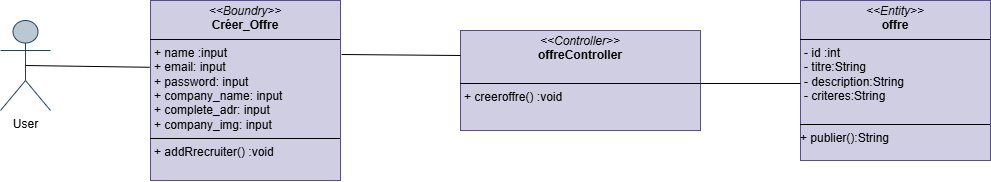

The diagram above was exported from draw.io. Its source (the exported page's mxGraphModel, read from the mxfile embedded in the PNG):
<mxGraphModel dx="820" dy="877" grid="1" gridSize="10" guides="1" tooltips="1" connect="1" arrows="1" fold="1" page="1" pageScale="1" pageWidth="827" pageHeight="1169" math="0" shadow="0">
  <root>
    <mxCell id="0" />
    <mxCell id="1" parent="0" />
    <mxCell id="8MGL-zjzKRlxgU0wxO3R-1" value="User" style="shape=umlActor;verticalLabelPosition=bottom;verticalAlign=top;html=1;outlineConnect=0;fillColor=#bac8d3;strokeColor=#23445d;" vertex="1" parent="1">
      <mxGeometry x="10" y="300" width="50" height="90" as="geometry" />
    </mxCell>
    <mxCell id="8MGL-zjzKRlxgU0wxO3R-2" value="&lt;p style=&quot;margin:0px;margin-top:4px;text-align:center;&quot;&gt;&lt;i&gt;&amp;lt;&amp;lt;Entity&amp;gt;&amp;gt;&lt;/i&gt;&lt;br&gt;&lt;b&gt;offre&lt;/b&gt;&lt;/p&gt;&lt;hr size=&quot;1&quot; style=&quot;border-style:solid;&quot;&gt;&lt;p style=&quot;margin:0px;margin-left:4px;&quot;&gt;&lt;span style=&quot;background-color: initial;&quot;&gt;- id :int&lt;/span&gt;&lt;/p&gt;&lt;p style=&quot;margin:0px;margin-left:4px;&quot;&gt;&lt;span style=&quot;text-wrap: nowrap;&quot;&gt;- titre:String&lt;/span&gt;&lt;span style=&quot;background-color: initial;&quot;&gt;&lt;br&gt;&lt;/span&gt;&lt;/p&gt;&lt;p style=&quot;margin:0px;margin-left:4px;&quot;&gt;&lt;span style=&quot;text-wrap: nowrap;&quot;&gt;- description:String&lt;/span&gt;&lt;span style=&quot;text-wrap: nowrap;&quot;&gt;&lt;br&gt;&lt;/span&gt;&lt;/p&gt;&lt;p style=&quot;margin:0px;margin-left:4px;&quot;&gt;&lt;span style=&quot;text-wrap: nowrap;&quot;&gt;- criteres:String&lt;/span&gt;&lt;span style=&quot;text-wrap: nowrap;&quot;&gt;&lt;br&gt;&lt;/span&gt;&lt;/p&gt;&lt;p style=&quot;margin:0px;margin-left:4px;&quot;&gt;&lt;br&gt;&lt;/p&gt;&lt;hr size=&quot;1&quot; style=&quot;border-style:solid;&quot;&gt;&lt;div&gt;&lt;span style=&quot;background-color: initial;&quot;&gt;+ publier():String&lt;/span&gt;&lt;/div&gt;&lt;div&gt;&lt;br&gt;&lt;/div&gt;" style="verticalAlign=top;align=left;overflow=fill;html=1;whiteSpace=wrap;fillColor=#d0cee2;strokeColor=#56517e;" vertex="1" parent="1">
      <mxGeometry x="810" y="280" width="190" height="160" as="geometry" />
    </mxCell>
    <mxCell id="8MGL-zjzKRlxgU0wxO3R-4" value="&lt;p style=&quot;margin:0px;margin-top:4px;text-align:center;&quot;&gt;&lt;i&gt;&amp;lt;&amp;lt;Boundry&amp;gt;&amp;gt;&lt;/i&gt;&lt;br&gt;&lt;b&gt;Créer_Offre&lt;/b&gt;&lt;br&gt;&lt;/p&gt;&lt;hr size=&quot;1&quot; style=&quot;border-style:solid;&quot;&gt;&lt;p style=&quot;margin:0px;margin-left:4px;&quot;&gt;+ name :input&lt;/p&gt;&lt;p style=&quot;margin:0px;margin-left:4px;&quot;&gt;+ email: input&lt;/p&gt;&lt;p style=&quot;margin:0px;margin-left:4px;&quot;&gt;+ password: input&lt;/p&gt;&lt;p style=&quot;margin:0px;margin-left:4px;&quot;&gt;+ company_name: input&lt;/p&gt;&lt;p style=&quot;margin:0px;margin-left:4px;&quot;&gt;+ complete_adr: input&lt;/p&gt;&lt;p style=&quot;margin:0px;margin-left:4px;&quot;&gt;+ company_img: input&lt;/p&gt;&lt;hr size=&quot;1&quot; style=&quot;border-style:solid;&quot;&gt;&lt;p style=&quot;margin:0px;margin-left:4px;&quot;&gt;+ addRrecruiter() :void&lt;/p&gt;" style="verticalAlign=top;align=left;overflow=fill;html=1;whiteSpace=wrap;fillColor=#d0cee2;strokeColor=#56517e;" vertex="1" parent="1">
      <mxGeometry x="160" y="280" width="190" height="180" as="geometry" />
    </mxCell>
    <mxCell id="8MGL-zjzKRlxgU0wxO3R-5" style="rounded=0;orthogonalLoop=1;jettySize=auto;html=1;endArrow=none;endFill=0;exitX=0.5;exitY=0.5;exitDx=0;exitDy=0;exitPerimeter=0;entryX=-0.004;entryY=0.371;entryDx=0;entryDy=0;entryPerimeter=0;" edge="1" parent="1" source="8MGL-zjzKRlxgU0wxO3R-1" target="8MGL-zjzKRlxgU0wxO3R-4">
      <mxGeometry relative="1" as="geometry">
        <mxPoint x="60" y="274" as="sourcePoint" />
        <mxPoint x="158" y="350" as="targetPoint" />
        <Array as="points" />
      </mxGeometry>
    </mxCell>
    <mxCell id="8MGL-zjzKRlxgU0wxO3R-6" value="&lt;p style=&quot;margin:0px;margin-top:4px;text-align:center;&quot;&gt;&lt;i&gt;&amp;lt;&amp;lt;Controller&amp;gt;&amp;gt;&lt;/i&gt;&lt;br&gt;&lt;b&gt;offreController&lt;/b&gt;&lt;/p&gt;&lt;p style=&quot;margin:0px;margin-left:4px;&quot;&gt;&lt;br&gt;&lt;/p&gt;&lt;hr size=&quot;1&quot; style=&quot;border-style:solid;&quot;&gt;&lt;p style=&quot;margin:0px;margin-left:4px;&quot;&gt;+ creeroffre() :void&lt;/p&gt;&lt;p style=&quot;margin:0px;margin-left:4px;&quot;&gt;&lt;br&gt;&lt;/p&gt;" style="verticalAlign=top;align=left;overflow=fill;html=1;whiteSpace=wrap;fillColor=#d0cee2;strokeColor=#56517e;" vertex="1" parent="1">
      <mxGeometry x="470" y="310" width="240" height="100" as="geometry" />
    </mxCell>
    <mxCell id="8MGL-zjzKRlxgU0wxO3R-9" style="rounded=0;orthogonalLoop=1;jettySize=auto;html=1;entryX=1.006;entryY=0.3;entryDx=0;entryDy=0;endArrow=none;endFill=0;exitX=0;exitY=0.25;exitDx=0;exitDy=0;entryPerimeter=0;" edge="1" parent="1" source="8MGL-zjzKRlxgU0wxO3R-6" target="8MGL-zjzKRlxgU0wxO3R-4">
      <mxGeometry relative="1" as="geometry">
        <mxPoint x="65" y="375" as="sourcePoint" />
        <mxPoint x="198" y="271" as="targetPoint" />
        <Array as="points" />
      </mxGeometry>
    </mxCell>
    <mxCell id="8MGL-zjzKRlxgU0wxO3R-10" style="rounded=0;orthogonalLoop=1;jettySize=auto;html=1;endArrow=none;endFill=0;" edge="1" parent="1">
      <mxGeometry relative="1" as="geometry">
        <mxPoint x="710" y="363" as="sourcePoint" />
        <mxPoint x="810" y="363" as="targetPoint" />
        <Array as="points">
          <mxPoint x="810" y="363" />
        </Array>
      </mxGeometry>
    </mxCell>
  </root>
</mxGraphModel>